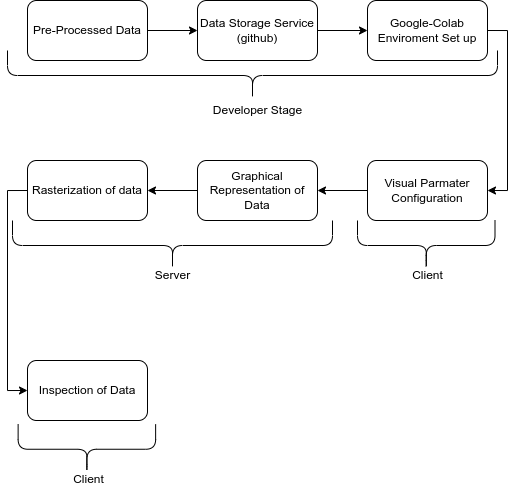

The diagram above was exported from draw.io. Its source (the exported page's mxGraphModel, read from the mxfile embedded in the PNG):
<mxGraphModel dx="652" dy="681" grid="1" gridSize="10" guides="1" tooltips="1" connect="1" arrows="1" fold="1" page="1" pageScale="1" pageWidth="1100" pageHeight="850" math="0" shadow="0">
  <root>
    <mxCell id="0" />
    <mxCell id="1" parent="0" />
    <mxCell id="fn82c_-6EhFSt2vn-764-9" style="edgeStyle=orthogonalEdgeStyle;rounded=0;orthogonalLoop=1;jettySize=auto;html=1;exitX=1;exitY=0.5;exitDx=0;exitDy=0;entryX=0;entryY=0.5;entryDx=0;entryDy=0;" parent="1" source="fn82c_-6EhFSt2vn-764-1" target="fn82c_-6EhFSt2vn-764-2" edge="1">
      <mxGeometry relative="1" as="geometry" />
    </mxCell>
    <mxCell id="fn82c_-6EhFSt2vn-764-1" value="Pre-Processed Data" style="rounded=1;whiteSpace=wrap;html=1;" parent="1" vertex="1">
      <mxGeometry x="70" y="120" width="120" height="60" as="geometry" />
    </mxCell>
    <mxCell id="fn82c_-6EhFSt2vn-764-10" style="edgeStyle=orthogonalEdgeStyle;rounded=0;orthogonalLoop=1;jettySize=auto;html=1;exitX=1;exitY=0.5;exitDx=0;exitDy=0;entryX=0;entryY=0.5;entryDx=0;entryDy=0;" parent="1" source="fn82c_-6EhFSt2vn-764-2" target="fn82c_-6EhFSt2vn-764-3" edge="1">
      <mxGeometry relative="1" as="geometry" />
    </mxCell>
    <mxCell id="fn82c_-6EhFSt2vn-764-2" value="Data Storage Service (github)&lt;span style=&quot;color: rgba(0, 0, 0, 0); font-family: monospace; font-size: 0px; text-align: start;&quot;&gt;%3CmxGraphModel%3E%3Croot%3E%3CmxCell%20id%3D%220%22%2F%3E%3CmxCell%20id%3D%221%22%20parent%3D%220%22%2F%3E%3CmxCell%20id%3D%222%22%20value%3D%22Pre-Processed%20Data%22%20style%3D%22rounded%3D1%3BwhiteSpace%3Dwrap%3Bhtml%3D1%3B%22%20vertex%3D%221%22%20parent%3D%221%22%3E%3CmxGeometry%20x%3D%2270%22%20y%3D%22120%22%20width%3D%22120%22%20height%3D%2260%22%20as%3D%22geometry%22%2F%3E%3C%2FmxCell%3E%3C%2Froot%3E%3C%2FmxGraphModel%3E&lt;/span&gt;" style="rounded=1;whiteSpace=wrap;html=1;" parent="1" vertex="1">
      <mxGeometry x="240" y="120" width="120" height="60" as="geometry" />
    </mxCell>
    <mxCell id="fn82c_-6EhFSt2vn-764-11" style="edgeStyle=orthogonalEdgeStyle;rounded=0;orthogonalLoop=1;jettySize=auto;html=1;exitX=1;exitY=0.5;exitDx=0;exitDy=0;entryX=1;entryY=0.5;entryDx=0;entryDy=0;" parent="1" source="fn82c_-6EhFSt2vn-764-3" target="fn82c_-6EhFSt2vn-764-5" edge="1">
      <mxGeometry relative="1" as="geometry" />
    </mxCell>
    <mxCell id="fn82c_-6EhFSt2vn-764-3" value="Google-Colab Enviroment Set up" style="rounded=1;whiteSpace=wrap;html=1;" parent="1" vertex="1">
      <mxGeometry x="410" y="120" width="120" height="60" as="geometry" />
    </mxCell>
    <mxCell id="fn82c_-6EhFSt2vn-764-12" style="edgeStyle=orthogonalEdgeStyle;rounded=0;orthogonalLoop=1;jettySize=auto;html=1;exitX=0;exitY=0.5;exitDx=0;exitDy=0;entryX=1;entryY=0.5;entryDx=0;entryDy=0;" parent="1" source="fn82c_-6EhFSt2vn-764-5" target="fn82c_-6EhFSt2vn-764-6" edge="1">
      <mxGeometry relative="1" as="geometry" />
    </mxCell>
    <mxCell id="fn82c_-6EhFSt2vn-764-5" value="Visual Parmater Configuration" style="rounded=1;whiteSpace=wrap;html=1;" parent="1" vertex="1">
      <mxGeometry x="410" y="280" width="120" height="60" as="geometry" />
    </mxCell>
    <mxCell id="fn82c_-6EhFSt2vn-764-13" style="edgeStyle=orthogonalEdgeStyle;rounded=0;orthogonalLoop=1;jettySize=auto;html=1;exitX=0;exitY=0.5;exitDx=0;exitDy=0;entryX=1;entryY=0.5;entryDx=0;entryDy=0;" parent="1" source="fn82c_-6EhFSt2vn-764-6" target="fn82c_-6EhFSt2vn-764-7" edge="1">
      <mxGeometry relative="1" as="geometry" />
    </mxCell>
    <mxCell id="fn82c_-6EhFSt2vn-764-6" value="Graphical Representation of Data" style="rounded=1;whiteSpace=wrap;html=1;" parent="1" vertex="1">
      <mxGeometry x="240" y="280" width="120" height="60" as="geometry" />
    </mxCell>
    <mxCell id="fn82c_-6EhFSt2vn-764-14" style="edgeStyle=orthogonalEdgeStyle;rounded=0;orthogonalLoop=1;jettySize=auto;html=1;exitX=0;exitY=0.5;exitDx=0;exitDy=0;entryX=0;entryY=0.5;entryDx=0;entryDy=0;" parent="1" source="fn82c_-6EhFSt2vn-764-7" target="fn82c_-6EhFSt2vn-764-8" edge="1">
      <mxGeometry relative="1" as="geometry" />
    </mxCell>
    <mxCell id="fn82c_-6EhFSt2vn-764-7" value="Rasterization of data" style="rounded=1;whiteSpace=wrap;html=1;" parent="1" vertex="1">
      <mxGeometry x="70" y="280" width="120" height="60" as="geometry" />
    </mxCell>
    <mxCell id="fn82c_-6EhFSt2vn-764-8" value="Inspection of Data" style="rounded=1;whiteSpace=wrap;html=1;" parent="1" vertex="1">
      <mxGeometry x="70" y="480" width="120" height="60" as="geometry" />
    </mxCell>
    <mxCell id="fn82c_-6EhFSt2vn-764-17" value="" style="shape=curlyBracket;whiteSpace=wrap;html=1;rounded=1;flipH=1;labelPosition=right;verticalLabelPosition=middle;align=left;verticalAlign=middle;fontSize=100;rotation=90;" parent="1" vertex="1">
      <mxGeometry x="270" y="-50" width="50" height="490" as="geometry" />
    </mxCell>
    <mxCell id="9EUFkK4_DfZCwzg5XbaH-1" value="Developer Stage" style="text;html=1;align=center;verticalAlign=middle;resizable=0;points=[];autosize=1;strokeColor=none;fillColor=none;" vertex="1" parent="1">
      <mxGeometry x="245" y="215" width="110" height="30" as="geometry" />
    </mxCell>
    <mxCell id="9EUFkK4_DfZCwzg5XbaH-2" value="" style="shape=curlyBracket;whiteSpace=wrap;html=1;rounded=1;flipH=1;labelPosition=right;verticalLabelPosition=middle;align=left;verticalAlign=middle;fontSize=100;rotation=90;" vertex="1" parent="1">
      <mxGeometry x="190" y="205" width="50" height="320" as="geometry" />
    </mxCell>
    <mxCell id="9EUFkK4_DfZCwzg5XbaH-3" value="Server" style="text;html=1;align=center;verticalAlign=middle;resizable=0;points=[];autosize=1;strokeColor=none;fillColor=none;" vertex="1" parent="1">
      <mxGeometry x="185" y="380" width="60" height="30" as="geometry" />
    </mxCell>
    <mxCell id="9EUFkK4_DfZCwzg5XbaH-4" value="" style="shape=curlyBracket;whiteSpace=wrap;html=1;rounded=1;flipH=1;labelPosition=right;verticalLabelPosition=middle;align=left;verticalAlign=middle;fontSize=100;rotation=90;" vertex="1" parent="1">
      <mxGeometry x="443.75" y="296.25" width="50" height="137.5" as="geometry" />
    </mxCell>
    <mxCell id="9EUFkK4_DfZCwzg5XbaH-5" value="Client" style="text;html=1;align=center;verticalAlign=middle;resizable=0;points=[];autosize=1;strokeColor=none;fillColor=none;" vertex="1" parent="1">
      <mxGeometry x="445" y="380" width="50" height="30" as="geometry" />
    </mxCell>
    <mxCell id="9EUFkK4_DfZCwzg5XbaH-6" value="" style="shape=curlyBracket;whiteSpace=wrap;html=1;rounded=1;flipH=1;labelPosition=right;verticalLabelPosition=middle;align=left;verticalAlign=middle;fontSize=100;rotation=90;" vertex="1" parent="1">
      <mxGeometry x="104.38" y="500" width="50" height="137.5" as="geometry" />
    </mxCell>
    <mxCell id="9EUFkK4_DfZCwzg5XbaH-7" value="Client" style="text;html=1;align=center;verticalAlign=middle;resizable=0;points=[];autosize=1;strokeColor=none;fillColor=none;" vertex="1" parent="1">
      <mxGeometry x="105.63" y="583.75" width="50" height="30" as="geometry" />
    </mxCell>
  </root>
</mxGraphModel>